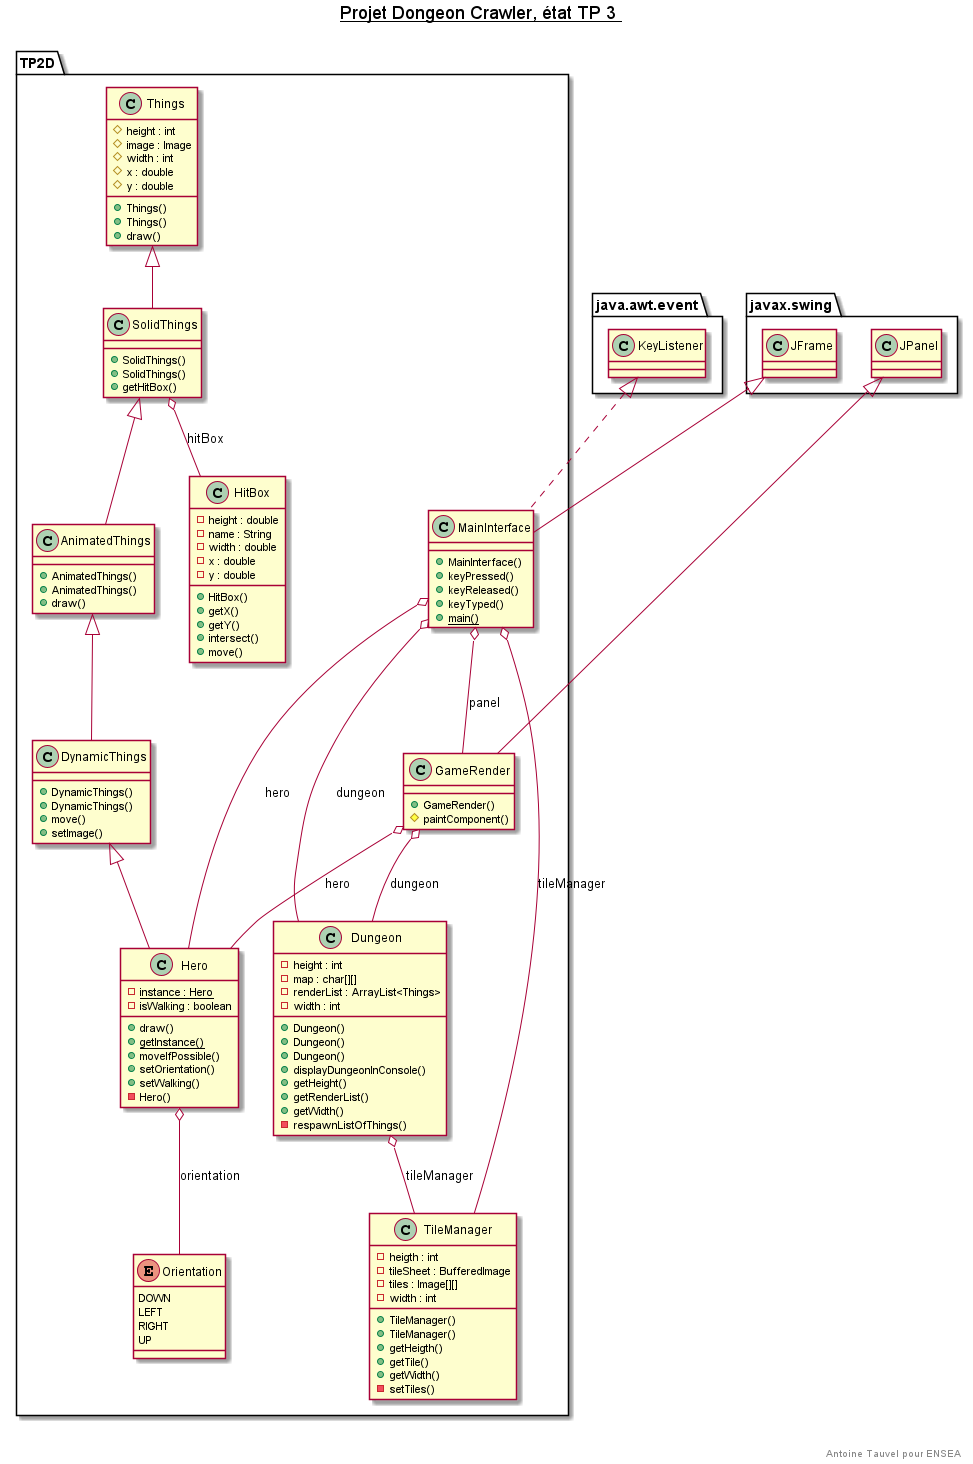

The diagram above was rendered by PlantUML. Its source (embedded in the PNG):
@startuml

title __Projet Dongeon Crawler, état TP 3 __\n

    namespace TP2D {
      class TP2D.AnimatedThings {
          + AnimatedThings()
          + AnimatedThings()
          + draw()
      }
    }
  
  

    namespace TP2D {
      class TP2D.Dungeon {
          - height : int
          - map : char[][]
          - renderList : ArrayList<Things>
          - width : int
          + Dungeon()
          + Dungeon()
          + Dungeon()
          + displayDungeonInConsole()
          + getHeight()
          + getRenderList()
          + getWidth()
          - respawnListOfThings()
      }
  }
  

    namespace TP2D {
      class TP2D.DynamicThings {
          + DynamicThings()
          + DynamicThings()
          + move()
          + setImage()
      }
    }
  

    namespace TP2D {
      class TP2D.GameRender {
          + GameRender()
          # paintComponent()
      }
    }
  

    namespace TP2D {
      class TP2D.Hero {
          {static} - instance : Hero
          - isWalking : boolean
          + draw()
          {static} + getInstance()
          + moveIfPossible()
          + setOrientation()
          + setWalking()
          - Hero()
      }
    }
  

    namespace TP2D {
      class TP2D.HitBox {
          - height : double
          - name : String
          - width : double
          - x : double
          - y : double
          + HitBox()
          + getX()
          + getY()
          + intersect()
          + move()
      }
    }
  

    namespace TP2D {
      class TP2D.MainInterface {
          + MainInterface()
          + keyPressed()
          + keyReleased()
          + keyTyped()
          {static} + main()
      }
    }
  

    namespace TP2D {
      enum Orientation {
        DOWN
        LEFT
        RIGHT
        UP
      }
    }

namespace TP2D {
      class TP2D.SolidThings {
          + SolidThings()
          + SolidThings()
          + getHitBox()
      }
    }
  

    namespace TP2D {
      class TP2D.Things {
          # height : int
          # image : Image
          # width : int
          # x : double
          # y : double
          + Things()
          + Things()
          + draw()
      }
    }
  

    namespace TP2D {
      class TP2D.TileManager {
          - heigth : int
          - tileSheet : BufferedImage
          - tiles : Image[][]
          - width : int
          + TileManager()
          + TileManager()
          + getHeigth()
          + getTile()
          + getWidth()
          - setTiles()
      }
    }
  

  TP2D.AnimatedThings -up-|> TP2D.SolidThings
  TP2D.Dungeon o-- TP2D.TileManager : tileManager
  TP2D.DynamicThings -up-|> TP2D.AnimatedThings
  TP2D.GameRender -up-|> javax.swing.JPanel
  TP2D.GameRender o-- TP2D.Dungeon : dungeon
  TP2D.GameRender o-- TP2D.Hero : hero
  TP2D.Hero -up-|> TP2D.DynamicThings
  TP2D.Hero o-- TP2D.Orientation : orientation
  TP2D.MainInterface .up.|> java.awt.event.KeyListener
  TP2D.MainInterface -up-|> javax.swing.JFrame
  TP2D.MainInterface o-- TP2D.Dungeon : dungeon
  TP2D.MainInterface o-- TP2D.Hero : hero
  TP2D.MainInterface o-- TP2D.GameRender : panel
  TP2D.MainInterface o-- TP2D.TileManager : tileManager
  TP2D.SolidThings -up-|> TP2D.Things
  TP2D.SolidThings o-- TP2D.HitBox : hitBox


right footer


Antoine Tauvel pour ENSEA
endfooter

@enduml